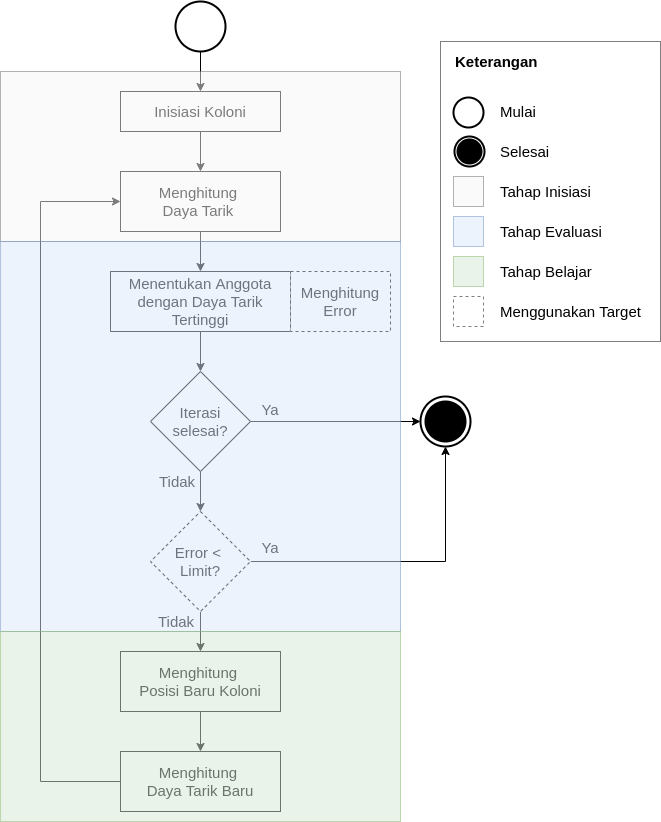

The diagram above was exported from draw.io. Its source (the exported page's mxGraphModel, read from the mxfile embedded in the PNG):
<mxGraphModel dx="1819" dy="1012" grid="1" gridSize="10" guides="1" tooltips="1" connect="1" arrows="1" fold="1" page="1" pageScale="1" pageWidth="850" pageHeight="1100" math="0" shadow="0">
  <root>
    <mxCell id="w30nGT91PuObLytKOHjv-0" />
    <mxCell id="w30nGT91PuObLytKOHjv-1" parent="w30nGT91PuObLytKOHjv-0" />
    <mxCell id="w30nGT91PuObLytKOHjv-2" style="edgeStyle=orthogonalEdgeStyle;rounded=0;orthogonalLoop=1;jettySize=auto;html=1;entryX=0.5;entryY=0;entryDx=0;entryDy=0;fontSize=16;" edge="1" parent="w30nGT91PuObLytKOHjv-1" source="w30nGT91PuObLytKOHjv-3" target="w30nGT91PuObLytKOHjv-5">
      <mxGeometry relative="1" as="geometry" />
    </mxCell>
    <mxCell id="w30nGT91PuObLytKOHjv-3" value="Inisiasi Koloni" style="rounded=0;whiteSpace=wrap;html=1;fontSize=15;" vertex="1" parent="w30nGT91PuObLytKOHjv-1">
      <mxGeometry x="160" y="130" width="160" height="40" as="geometry" />
    </mxCell>
    <mxCell id="w30nGT91PuObLytKOHjv-4" style="edgeStyle=orthogonalEdgeStyle;rounded=0;orthogonalLoop=1;jettySize=auto;html=1;fontSize=16;" edge="1" parent="w30nGT91PuObLytKOHjv-1" source="w30nGT91PuObLytKOHjv-5" target="w30nGT91PuObLytKOHjv-7">
      <mxGeometry relative="1" as="geometry" />
    </mxCell>
    <mxCell id="w30nGT91PuObLytKOHjv-5" value="Menghitung &lt;br&gt;Daya Tarik&amp;nbsp;" style="rounded=0;whiteSpace=wrap;html=1;fontSize=15;" vertex="1" parent="w30nGT91PuObLytKOHjv-1">
      <mxGeometry x="160" y="210" width="160" height="60" as="geometry" />
    </mxCell>
    <mxCell id="w30nGT91PuObLytKOHjv-6" style="edgeStyle=orthogonalEdgeStyle;rounded=0;orthogonalLoop=1;jettySize=auto;html=1;entryX=0.5;entryY=0;entryDx=0;entryDy=0;fontSize=16;" edge="1" parent="w30nGT91PuObLytKOHjv-1" source="w30nGT91PuObLytKOHjv-7" target="w30nGT91PuObLytKOHjv-10">
      <mxGeometry relative="1" as="geometry" />
    </mxCell>
    <mxCell id="w30nGT91PuObLytKOHjv-7" value="Menentukan Anggota dengan Daya Tarik Tertinggi" style="rounded=0;whiteSpace=wrap;html=1;fontSize=15;" vertex="1" parent="w30nGT91PuObLytKOHjv-1">
      <mxGeometry x="150" y="310" width="180" height="60" as="geometry" />
    </mxCell>
    <mxCell id="w30nGT91PuObLytKOHjv-8" style="edgeStyle=orthogonalEdgeStyle;rounded=0;orthogonalLoop=1;jettySize=auto;html=1;fontSize=16;" edge="1" parent="w30nGT91PuObLytKOHjv-1" source="w30nGT91PuObLytKOHjv-10" target="w30nGT91PuObLytKOHjv-14">
      <mxGeometry relative="1" as="geometry" />
    </mxCell>
    <mxCell id="w30nGT91PuObLytKOHjv-9" style="edgeStyle=orthogonalEdgeStyle;rounded=0;orthogonalLoop=1;jettySize=auto;html=1;fontSize=16;entryX=0;entryY=0.5;entryDx=0;entryDy=0;entryPerimeter=0;" edge="1" parent="w30nGT91PuObLytKOHjv-1" source="w30nGT91PuObLytKOHjv-10" target="w30nGT91PuObLytKOHjv-19">
      <mxGeometry relative="1" as="geometry">
        <mxPoint x="340" y="460" as="targetPoint" />
      </mxGeometry>
    </mxCell>
    <mxCell id="w30nGT91PuObLytKOHjv-10" value="Iterasi selesai?" style="rhombus;whiteSpace=wrap;html=1;fontSize=15;" vertex="1" parent="w30nGT91PuObLytKOHjv-1">
      <mxGeometry x="190" y="410" width="100" height="100" as="geometry" />
    </mxCell>
    <mxCell id="w30nGT91PuObLytKOHjv-11" value="Menghitung Error" style="rounded=0;whiteSpace=wrap;html=1;fontSize=15;dashed=1;" vertex="1" parent="w30nGT91PuObLytKOHjv-1">
      <mxGeometry x="330" y="310" width="100" height="60" as="geometry" />
    </mxCell>
    <mxCell id="w30nGT91PuObLytKOHjv-12" style="edgeStyle=orthogonalEdgeStyle;rounded=0;orthogonalLoop=1;jettySize=auto;html=1;entryX=0.5;entryY=0;entryDx=0;entryDy=0;fontSize=15;" edge="1" parent="w30nGT91PuObLytKOHjv-1" source="w30nGT91PuObLytKOHjv-14" target="w30nGT91PuObLytKOHjv-22">
      <mxGeometry relative="1" as="geometry" />
    </mxCell>
    <mxCell id="w30nGT91PuObLytKOHjv-13" style="edgeStyle=orthogonalEdgeStyle;rounded=0;orthogonalLoop=1;jettySize=auto;html=1;entryX=0.5;entryY=1;entryDx=0;entryDy=0;entryPerimeter=0;fontSize=15;" edge="1" parent="w30nGT91PuObLytKOHjv-1" source="w30nGT91PuObLytKOHjv-14" target="w30nGT91PuObLytKOHjv-19">
      <mxGeometry relative="1" as="geometry" />
    </mxCell>
    <mxCell id="w30nGT91PuObLytKOHjv-14" value="Error &amp;lt; &lt;br style=&quot;font-size: 15px&quot;&gt;Limit?" style="rhombus;whiteSpace=wrap;html=1;fontSize=15;dashed=1;" vertex="1" parent="w30nGT91PuObLytKOHjv-1">
      <mxGeometry x="190" y="550" width="100" height="100" as="geometry" />
    </mxCell>
    <mxCell id="w30nGT91PuObLytKOHjv-15" value="Tidak" style="text;html=1;strokeColor=none;fillColor=none;align=center;verticalAlign=middle;whiteSpace=wrap;rounded=0;dashed=1;fontSize=15;" vertex="1" parent="w30nGT91PuObLytKOHjv-1">
      <mxGeometry x="197" y="510" width="40" height="20" as="geometry" />
    </mxCell>
    <mxCell id="w30nGT91PuObLytKOHjv-16" style="edgeStyle=orthogonalEdgeStyle;rounded=0;orthogonalLoop=1;jettySize=auto;html=1;entryX=0.5;entryY=0;entryDx=0;entryDy=0;fontSize=16;" edge="1" parent="w30nGT91PuObLytKOHjv-1" source="w30nGT91PuObLytKOHjv-17" target="w30nGT91PuObLytKOHjv-3">
      <mxGeometry relative="1" as="geometry" />
    </mxCell>
    <mxCell id="w30nGT91PuObLytKOHjv-17" value="" style="strokeWidth=2;html=1;shape=mxgraph.flowchart.start_2;whiteSpace=wrap;fontSize=16;" vertex="1" parent="w30nGT91PuObLytKOHjv-1">
      <mxGeometry x="215" y="40" width="50" height="50" as="geometry" />
    </mxCell>
    <mxCell id="w30nGT91PuObLytKOHjv-18" value="" style="group" vertex="1" connectable="0" parent="w30nGT91PuObLytKOHjv-1">
      <mxGeometry x="460" y="435" width="50" height="50" as="geometry" />
    </mxCell>
    <mxCell id="w30nGT91PuObLytKOHjv-19" value="" style="strokeWidth=2;html=1;shape=mxgraph.flowchart.start_2;whiteSpace=wrap;fontSize=16;" vertex="1" parent="w30nGT91PuObLytKOHjv-18">
      <mxGeometry width="50" height="50" as="geometry" />
    </mxCell>
    <mxCell id="w30nGT91PuObLytKOHjv-20" value="" style="strokeWidth=2;html=1;shape=mxgraph.flowchart.start_2;whiteSpace=wrap;fontSize=16;fillColor=#000000;" vertex="1" parent="w30nGT91PuObLytKOHjv-18">
      <mxGeometry x="5" y="5" width="40" height="40" as="geometry" />
    </mxCell>
    <mxCell id="w30nGT91PuObLytKOHjv-21" style="edgeStyle=orthogonalEdgeStyle;rounded=0;orthogonalLoop=1;jettySize=auto;html=1;entryX=0.5;entryY=0;entryDx=0;entryDy=0;fontSize=15;" edge="1" parent="w30nGT91PuObLytKOHjv-1" source="w30nGT91PuObLytKOHjv-22" target="w30nGT91PuObLytKOHjv-25">
      <mxGeometry relative="1" as="geometry" />
    </mxCell>
    <mxCell id="w30nGT91PuObLytKOHjv-22" value="Menghitung &lt;br&gt;Posisi Baru Koloni" style="rounded=0;whiteSpace=wrap;html=1;fontSize=15;" vertex="1" parent="w30nGT91PuObLytKOHjv-1">
      <mxGeometry x="160" y="690" width="160" height="60" as="geometry" />
    </mxCell>
    <mxCell id="w30nGT91PuObLytKOHjv-23" value="Tidak" style="text;html=1;strokeColor=none;fillColor=none;align=center;verticalAlign=middle;whiteSpace=wrap;rounded=0;dashed=1;fontSize=15;" vertex="1" parent="w30nGT91PuObLytKOHjv-1">
      <mxGeometry x="196" y="650" width="40" height="20" as="geometry" />
    </mxCell>
    <mxCell id="w30nGT91PuObLytKOHjv-24" style="edgeStyle=orthogonalEdgeStyle;rounded=0;orthogonalLoop=1;jettySize=auto;html=1;fontSize=15;fontColor=#000000;entryX=0;entryY=0.5;entryDx=0;entryDy=0;" edge="1" parent="w30nGT91PuObLytKOHjv-1" source="w30nGT91PuObLytKOHjv-25" target="w30nGT91PuObLytKOHjv-5">
      <mxGeometry relative="1" as="geometry">
        <Array as="points">
          <mxPoint x="80" y="820" />
          <mxPoint x="80" y="240" />
        </Array>
        <mxPoint x="150" y="340" as="targetPoint" />
      </mxGeometry>
    </mxCell>
    <mxCell id="w30nGT91PuObLytKOHjv-25" value="Menghitung &lt;br&gt;Daya Tarik Baru" style="rounded=0;whiteSpace=wrap;html=1;fontSize=15;" vertex="1" parent="w30nGT91PuObLytKOHjv-1">
      <mxGeometry x="160" y="790" width="160" height="60" as="geometry" />
    </mxCell>
    <mxCell id="w30nGT91PuObLytKOHjv-26" value="Ya" style="text;html=1;strokeColor=none;fillColor=none;align=center;verticalAlign=middle;whiteSpace=wrap;rounded=0;dashed=1;fontSize=15;" vertex="1" parent="w30nGT91PuObLytKOHjv-1">
      <mxGeometry x="290" y="438" width="40" height="20" as="geometry" />
    </mxCell>
    <mxCell id="w30nGT91PuObLytKOHjv-27" value="Ya" style="text;html=1;strokeColor=none;fillColor=none;align=center;verticalAlign=middle;whiteSpace=wrap;rounded=0;dashed=1;fontSize=15;" vertex="1" parent="w30nGT91PuObLytKOHjv-1">
      <mxGeometry x="290" y="576" width="40" height="20" as="geometry" />
    </mxCell>
    <mxCell id="w30nGT91PuObLytKOHjv-28" value="" style="rounded=0;whiteSpace=wrap;html=1;labelBackgroundColor=none;fillColor=#f5f5f5;fontSize=15;fontColor=#333333;strokeColor=#666666;opacity=50;" vertex="1" parent="w30nGT91PuObLytKOHjv-1">
      <mxGeometry x="40" y="110" width="400" height="170" as="geometry" />
    </mxCell>
    <mxCell id="w30nGT91PuObLytKOHjv-29" value="" style="rounded=0;whiteSpace=wrap;html=1;labelBackgroundColor=none;fillColor=#dae8fc;fontSize=15;strokeColor=#6c8ebf;opacity=50;" vertex="1" parent="w30nGT91PuObLytKOHjv-1">
      <mxGeometry x="40" y="280" width="400" height="390" as="geometry" />
    </mxCell>
    <mxCell id="w30nGT91PuObLytKOHjv-30" value="" style="rounded=0;whiteSpace=wrap;html=1;labelBackgroundColor=none;fillColor=#d5e8d4;fontSize=15;strokeColor=#82b366;opacity=50;" vertex="1" parent="w30nGT91PuObLytKOHjv-1">
      <mxGeometry x="40" y="670" width="400" height="190" as="geometry" />
    </mxCell>
    <mxCell id="w30nGT91PuObLytKOHjv-31" value="" style="group" vertex="1" connectable="0" parent="w30nGT91PuObLytKOHjv-1">
      <mxGeometry x="480" y="80" width="220" height="300" as="geometry" />
    </mxCell>
    <mxCell id="w30nGT91PuObLytKOHjv-32" value="" style="rounded=0;whiteSpace=wrap;html=1;labelBackgroundColor=none;strokeColor=#000000;fillColor=none;fontSize=15;fontColor=#000000;opacity=50;align=left;" vertex="1" parent="w30nGT91PuObLytKOHjv-31">
      <mxGeometry width="220" height="300" as="geometry" />
    </mxCell>
    <mxCell id="w30nGT91PuObLytKOHjv-33" value="Keterangan" style="text;html=1;align=left;verticalAlign=middle;whiteSpace=wrap;rounded=0;labelBackgroundColor=none;fontSize=15;opacity=50;strokeColor=none;fontStyle=1" vertex="1" parent="w30nGT91PuObLytKOHjv-31">
      <mxGeometry x="13" width="110" height="40" as="geometry" />
    </mxCell>
    <mxCell id="w30nGT91PuObLytKOHjv-34" value="" style="strokeWidth=2;html=1;shape=mxgraph.flowchart.start_2;whiteSpace=wrap;fontSize=16;" vertex="1" parent="w30nGT91PuObLytKOHjv-31">
      <mxGeometry x="13" y="56" width="30" height="30" as="geometry" />
    </mxCell>
    <mxCell id="w30nGT91PuObLytKOHjv-35" value="" style="group" vertex="1" connectable="0" parent="w30nGT91PuObLytKOHjv-31">
      <mxGeometry x="14" y="95" width="30" height="30" as="geometry" />
    </mxCell>
    <mxCell id="w30nGT91PuObLytKOHjv-36" value="" style="strokeWidth=2;html=1;shape=mxgraph.flowchart.start_2;whiteSpace=wrap;fontSize=16;" vertex="1" parent="w30nGT91PuObLytKOHjv-35">
      <mxGeometry width="30" height="30" as="geometry" />
    </mxCell>
    <mxCell id="w30nGT91PuObLytKOHjv-37" value="" style="strokeWidth=2;html=1;shape=mxgraph.flowchart.start_2;whiteSpace=wrap;fontSize=16;fillColor=#000000;" vertex="1" parent="w30nGT91PuObLytKOHjv-35">
      <mxGeometry x="3" y="3" width="24" height="24" as="geometry" />
    </mxCell>
    <mxCell id="w30nGT91PuObLytKOHjv-38" value="Mulai" style="text;html=1;strokeColor=none;fillColor=none;align=left;verticalAlign=middle;whiteSpace=wrap;rounded=0;labelBackgroundColor=none;fontSize=15;fontColor=#000000;opacity=50;" vertex="1" parent="w30nGT91PuObLytKOHjv-31">
      <mxGeometry x="58" y="50" width="150" height="40" as="geometry" />
    </mxCell>
    <mxCell id="w30nGT91PuObLytKOHjv-39" value="Selesai" style="text;html=1;strokeColor=none;fillColor=none;align=left;verticalAlign=middle;whiteSpace=wrap;rounded=0;labelBackgroundColor=none;fontSize=15;fontColor=#000000;opacity=50;" vertex="1" parent="w30nGT91PuObLytKOHjv-31">
      <mxGeometry x="58" y="90" width="150" height="40" as="geometry" />
    </mxCell>
    <mxCell id="w30nGT91PuObLytKOHjv-40" value="" style="rounded=0;whiteSpace=wrap;html=1;labelBackgroundColor=none;fillColor=#f5f5f5;fontSize=15;fontColor=#333333;strokeColor=#666666;opacity=50;" vertex="1" parent="w30nGT91PuObLytKOHjv-31">
      <mxGeometry x="13" y="135" width="30" height="30" as="geometry" />
    </mxCell>
    <mxCell id="w30nGT91PuObLytKOHjv-41" value="" style="rounded=0;whiteSpace=wrap;html=1;labelBackgroundColor=none;fillColor=#dae8fc;fontSize=15;strokeColor=#6c8ebf;opacity=50;" vertex="1" parent="w30nGT91PuObLytKOHjv-31">
      <mxGeometry x="13" y="175" width="30" height="30" as="geometry" />
    </mxCell>
    <mxCell id="w30nGT91PuObLytKOHjv-42" value="" style="rounded=0;whiteSpace=wrap;html=1;labelBackgroundColor=none;fillColor=#d5e8d4;fontSize=15;strokeColor=#82b366;opacity=50;" vertex="1" parent="w30nGT91PuObLytKOHjv-31">
      <mxGeometry x="13" y="215" width="30" height="30" as="geometry" />
    </mxCell>
    <mxCell id="w30nGT91PuObLytKOHjv-43" value="Tahap Inisiasi" style="text;html=1;strokeColor=none;fillColor=none;align=left;verticalAlign=middle;whiteSpace=wrap;rounded=0;labelBackgroundColor=none;fontSize=15;fontColor=#000000;opacity=50;" vertex="1" parent="w30nGT91PuObLytKOHjv-31">
      <mxGeometry x="58" y="130" width="150" height="40" as="geometry" />
    </mxCell>
    <mxCell id="w30nGT91PuObLytKOHjv-44" value="Tahap Evaluasi" style="text;html=1;strokeColor=none;fillColor=none;align=left;verticalAlign=middle;whiteSpace=wrap;rounded=0;labelBackgroundColor=none;fontSize=15;fontColor=#000000;opacity=50;" vertex="1" parent="w30nGT91PuObLytKOHjv-31">
      <mxGeometry x="58" y="170" width="150" height="40" as="geometry" />
    </mxCell>
    <mxCell id="w30nGT91PuObLytKOHjv-45" value="Tahap Belajar" style="text;html=1;strokeColor=none;fillColor=none;align=left;verticalAlign=middle;whiteSpace=wrap;rounded=0;labelBackgroundColor=none;fontSize=15;fontColor=#000000;opacity=50;" vertex="1" parent="w30nGT91PuObLytKOHjv-31">
      <mxGeometry x="58" y="210" width="150" height="40" as="geometry" />
    </mxCell>
    <mxCell id="w30nGT91PuObLytKOHjv-46" value="" style="rounded=0;whiteSpace=wrap;html=1;labelBackgroundColor=none;fontSize=15;opacity=50;dashed=1;" vertex="1" parent="w30nGT91PuObLytKOHjv-31">
      <mxGeometry x="13" y="255" width="30" height="30" as="geometry" />
    </mxCell>
    <mxCell id="w30nGT91PuObLytKOHjv-47" value="Menggunakan Target" style="text;html=1;strokeColor=none;fillColor=none;align=left;verticalAlign=middle;whiteSpace=wrap;rounded=0;labelBackgroundColor=none;fontSize=15;fontColor=#000000;opacity=50;" vertex="1" parent="w30nGT91PuObLytKOHjv-31">
      <mxGeometry x="58" y="250" width="150" height="40" as="geometry" />
    </mxCell>
  </root>
</mxGraphModel>